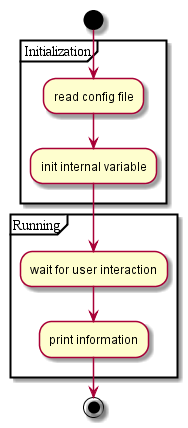

The diagram above was rendered by PlantUML. Its source (embedded in the PNG):
@startuml -->
start
partition Initialization {
    :read config file;
    :init internal variable;
}
partition Running {
    :wait for user interaction;
    :print information;
}

stop
@enduml